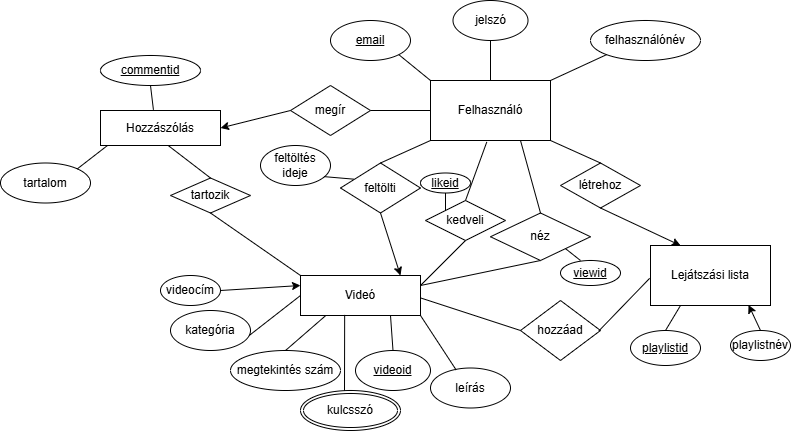

The diagram above was exported from draw.io. Its source (the exported page's mxGraphModel, read from the mxfile embedded in the PNG):
<mxGraphModel dx="1684" dy="1619" grid="1" gridSize="10" guides="1" tooltips="1" connect="1" arrows="0" fold="1" page="1" pageScale="1" pageWidth="850" pageHeight="1100" math="0" shadow="0">
  <root>
    <mxCell id="0" />
    <mxCell id="1" parent="0" />
    <mxCell id="my1LPIIEKHve_dGFL3iY-1" value="Felhasználó" style="rounded=0;whiteSpace=wrap;html=1;" vertex="1" parent="1">
      <mxGeometry x="350" y="70" width="120" height="60" as="geometry" />
    </mxCell>
    <mxCell id="my1LPIIEKHve_dGFL3iY-3" value="&lt;u&gt;email&lt;/u&gt;" style="ellipse;whiteSpace=wrap;html=1;" vertex="1" parent="1">
      <mxGeometry x="250" y="10" width="80" height="40" as="geometry" />
    </mxCell>
    <mxCell id="my1LPIIEKHve_dGFL3iY-4" value="jelszó" style="ellipse;whiteSpace=wrap;html=1;" vertex="1" parent="1">
      <mxGeometry x="372.5" y="-10" width="75" height="40" as="geometry" />
    </mxCell>
    <mxCell id="my1LPIIEKHve_dGFL3iY-5" value="felhasználónév" style="ellipse;whiteSpace=wrap;html=1;" vertex="1" parent="1">
      <mxGeometry x="510" y="10" width="110" height="40" as="geometry" />
    </mxCell>
    <mxCell id="my1LPIIEKHve_dGFL3iY-6" value="" style="endArrow=none;html=1;rounded=0;entryX=1;entryY=1;entryDx=0;entryDy=0;exitX=0;exitY=0;exitDx=0;exitDy=0;" edge="1" parent="1" source="my1LPIIEKHve_dGFL3iY-1" target="my1LPIIEKHve_dGFL3iY-3">
      <mxGeometry width="50" height="50" relative="1" as="geometry">
        <mxPoint x="330" y="100" as="sourcePoint" />
        <mxPoint x="430" y="120" as="targetPoint" />
      </mxGeometry>
    </mxCell>
    <mxCell id="my1LPIIEKHve_dGFL3iY-7" value="" style="endArrow=none;html=1;rounded=0;entryX=0.5;entryY=1;entryDx=0;entryDy=0;exitX=0.5;exitY=0;exitDx=0;exitDy=0;" edge="1" parent="1" source="my1LPIIEKHve_dGFL3iY-1" target="my1LPIIEKHve_dGFL3iY-4">
      <mxGeometry width="50" height="50" relative="1" as="geometry">
        <mxPoint x="330" y="140" as="sourcePoint" />
        <mxPoint x="380" y="90" as="targetPoint" />
      </mxGeometry>
    </mxCell>
    <mxCell id="my1LPIIEKHve_dGFL3iY-8" value="" style="endArrow=none;html=1;rounded=0;entryX=0;entryY=1;entryDx=0;entryDy=0;exitX=1;exitY=0;exitDx=0;exitDy=0;" edge="1" parent="1" source="my1LPIIEKHve_dGFL3iY-1" target="my1LPIIEKHve_dGFL3iY-5">
      <mxGeometry width="50" height="50" relative="1" as="geometry">
        <mxPoint x="440" y="140" as="sourcePoint" />
        <mxPoint x="490" y="90" as="targetPoint" />
      </mxGeometry>
    </mxCell>
    <mxCell id="my1LPIIEKHve_dGFL3iY-9" value="Videó" style="rounded=0;whiteSpace=wrap;html=1;" vertex="1" parent="1">
      <mxGeometry x="220" y="265" width="120" height="40" as="geometry" />
    </mxCell>
    <mxCell id="my1LPIIEKHve_dGFL3iY-10" value="videocím" style="ellipse;whiteSpace=wrap;html=1;" vertex="1" parent="1">
      <mxGeometry x="80" y="265" width="60" height="30" as="geometry" />
    </mxCell>
    <mxCell id="my1LPIIEKHve_dGFL3iY-13" value="kategória" style="ellipse;whiteSpace=wrap;html=1;" vertex="1" parent="1">
      <mxGeometry x="90" y="300" width="80" height="40" as="geometry" />
    </mxCell>
    <mxCell id="my1LPIIEKHve_dGFL3iY-16" value="megtekintés szám" style="ellipse;whiteSpace=wrap;html=1;" vertex="1" parent="1">
      <mxGeometry x="150" y="340" width="110" height="40" as="geometry" />
    </mxCell>
    <mxCell id="my1LPIIEKHve_dGFL3iY-23" value="" style="endArrow=none;html=1;rounded=0;entryX=0.211;entryY=1;entryDx=0;entryDy=0;entryPerimeter=0;exitX=0.5;exitY=0;exitDx=0;exitDy=0;" edge="1" parent="1" source="my1LPIIEKHve_dGFL3iY-16" target="my1LPIIEKHve_dGFL3iY-9">
      <mxGeometry width="50" height="50" relative="1" as="geometry">
        <mxPoint x="140" y="280" as="sourcePoint" />
        <mxPoint x="190" y="230" as="targetPoint" />
      </mxGeometry>
    </mxCell>
    <mxCell id="my1LPIIEKHve_dGFL3iY-24" value="feltölti" style="rhombus;whiteSpace=wrap;html=1;" vertex="1" parent="1">
      <mxGeometry x="260" y="152.5" width="80" height="50" as="geometry" />
    </mxCell>
    <mxCell id="my1LPIIEKHve_dGFL3iY-25" value="" style="endArrow=none;html=1;rounded=0;entryX=0;entryY=1;entryDx=0;entryDy=0;exitX=0.5;exitY=0;exitDx=0;exitDy=0;" edge="1" parent="1" source="my1LPIIEKHve_dGFL3iY-24" target="my1LPIIEKHve_dGFL3iY-1">
      <mxGeometry width="50" height="50" relative="1" as="geometry">
        <mxPoint x="300" y="180" as="sourcePoint" />
        <mxPoint x="350" y="130" as="targetPoint" />
      </mxGeometry>
    </mxCell>
    <mxCell id="my1LPIIEKHve_dGFL3iY-26" value="" style="endArrow=classic;html=1;rounded=0;exitX=0.5;exitY=1;exitDx=0;exitDy=0;entryX=0.833;entryY=0;entryDx=0;entryDy=0;entryPerimeter=0;" edge="1" parent="1" source="my1LPIIEKHve_dGFL3iY-24" target="my1LPIIEKHve_dGFL3iY-9">
      <mxGeometry width="50" height="50" relative="1" as="geometry">
        <mxPoint x="270" y="250" as="sourcePoint" />
        <mxPoint x="240" y="210" as="targetPoint" />
      </mxGeometry>
    </mxCell>
    <mxCell id="my1LPIIEKHve_dGFL3iY-28" value="feltöltés ideje" style="ellipse;whiteSpace=wrap;html=1;" vertex="1" parent="1">
      <mxGeometry x="180" y="135" width="70" height="40" as="geometry" />
    </mxCell>
    <mxCell id="my1LPIIEKHve_dGFL3iY-29" value="" style="endArrow=none;html=1;rounded=0;entryX=0.907;entryY=0.778;entryDx=0;entryDy=0;entryPerimeter=0;exitX=0.165;exitY=0.323;exitDx=0;exitDy=0;exitPerimeter=0;" edge="1" parent="1" source="my1LPIIEKHve_dGFL3iY-24" target="my1LPIIEKHve_dGFL3iY-28">
      <mxGeometry width="50" height="50" relative="1" as="geometry">
        <mxPoint x="250" y="180" as="sourcePoint" />
        <mxPoint x="340" y="200" as="targetPoint" />
      </mxGeometry>
    </mxCell>
    <mxCell id="my1LPIIEKHve_dGFL3iY-30" value="&lt;u&gt;videoid&lt;/u&gt;" style="ellipse;whiteSpace=wrap;html=1;" vertex="1" parent="1">
      <mxGeometry x="275" y="340" width="75" height="40" as="geometry" />
    </mxCell>
    <mxCell id="my1LPIIEKHve_dGFL3iY-31" value="" style="endArrow=none;html=1;rounded=0;entryX=0.75;entryY=1;entryDx=0;entryDy=0;exitX=0.5;exitY=0;exitDx=0;exitDy=0;" edge="1" parent="1" source="my1LPIIEKHve_dGFL3iY-30" target="my1LPIIEKHve_dGFL3iY-9">
      <mxGeometry width="50" height="50" relative="1" as="geometry">
        <mxPoint x="260" y="190" as="sourcePoint" />
        <mxPoint x="310" y="140" as="targetPoint" />
      </mxGeometry>
    </mxCell>
    <mxCell id="my1LPIIEKHve_dGFL3iY-32" value="leírás" style="ellipse;whiteSpace=wrap;html=1;" vertex="1" parent="1">
      <mxGeometry x="350" y="357.5" width="80" height="40" as="geometry" />
    </mxCell>
    <mxCell id="my1LPIIEKHve_dGFL3iY-33" value="" style="endArrow=none;html=1;rounded=0;entryX=0.321;entryY=0.05;entryDx=0;entryDy=0;entryPerimeter=0;exitX=1;exitY=1;exitDx=0;exitDy=0;" edge="1" parent="1" source="my1LPIIEKHve_dGFL3iY-9" target="my1LPIIEKHve_dGFL3iY-32">
      <mxGeometry width="50" height="50" relative="1" as="geometry">
        <mxPoint x="200" y="220" as="sourcePoint" />
        <mxPoint x="250" y="170" as="targetPoint" />
      </mxGeometry>
    </mxCell>
    <mxCell id="my1LPIIEKHve_dGFL3iY-35" value="" style="endArrow=none;html=1;rounded=0;entryX=0.984;entryY=0.625;entryDx=0;entryDy=0;entryPerimeter=0;exitX=0;exitY=0.5;exitDx=0;exitDy=0;" edge="1" parent="1" source="my1LPIIEKHve_dGFL3iY-9" target="my1LPIIEKHve_dGFL3iY-13">
      <mxGeometry width="50" height="50" relative="1" as="geometry">
        <mxPoint x="300" y="270" as="sourcePoint" />
        <mxPoint x="350" y="220" as="targetPoint" />
      </mxGeometry>
    </mxCell>
    <mxCell id="my1LPIIEKHve_dGFL3iY-36" value="" style="endArrow=none;html=1;rounded=0;entryX=0.368;entryY=0.985;entryDx=0;entryDy=0;entryPerimeter=0;exitX=0.44;exitY=0.022;exitDx=0;exitDy=0;exitPerimeter=0;" edge="1" parent="1" source="my1LPIIEKHve_dGFL3iY-73" target="my1LPIIEKHve_dGFL3iY-9">
      <mxGeometry width="50" height="50" relative="1" as="geometry">
        <mxPoint x="260" y="380.0000000000002" as="sourcePoint" />
        <mxPoint x="350" y="320" as="targetPoint" />
      </mxGeometry>
    </mxCell>
    <mxCell id="my1LPIIEKHve_dGFL3iY-37" value="kedveli" style="rhombus;whiteSpace=wrap;html=1;" vertex="1" parent="1">
      <mxGeometry x="345" y="190" width="80" height="40" as="geometry" />
    </mxCell>
    <mxCell id="my1LPIIEKHve_dGFL3iY-42" value="" style="endArrow=none;html=1;rounded=0;entryX=0.5;entryY=1;entryDx=0;entryDy=0;exitX=1;exitY=0.25;exitDx=0;exitDy=0;" edge="1" parent="1" source="my1LPIIEKHve_dGFL3iY-9" target="my1LPIIEKHve_dGFL3iY-37">
      <mxGeometry width="50" height="50" relative="1" as="geometry">
        <mxPoint x="300" y="260" as="sourcePoint" />
        <mxPoint x="350" y="220" as="targetPoint" />
      </mxGeometry>
    </mxCell>
    <mxCell id="my1LPIIEKHve_dGFL3iY-43" value="" style="endArrow=none;html=1;rounded=0;entryX=0.469;entryY=1.025;entryDx=0;entryDy=0;entryPerimeter=0;exitX=0.5;exitY=0;exitDx=0;exitDy=0;" edge="1" parent="1" source="my1LPIIEKHve_dGFL3iY-37" target="my1LPIIEKHve_dGFL3iY-1">
      <mxGeometry width="50" height="50" relative="1" as="geometry">
        <mxPoint x="310" y="250" as="sourcePoint" />
        <mxPoint x="360" y="200" as="targetPoint" />
      </mxGeometry>
    </mxCell>
    <mxCell id="my1LPIIEKHve_dGFL3iY-45" value="Lejátszási lista" style="rounded=0;whiteSpace=wrap;html=1;" vertex="1" parent="1">
      <mxGeometry x="570" y="235" width="120" height="60" as="geometry" />
    </mxCell>
    <mxCell id="my1LPIIEKHve_dGFL3iY-46" value="létrehoz" style="rhombus;whiteSpace=wrap;html=1;" vertex="1" parent="1">
      <mxGeometry x="480" y="152.5" width="80" height="45" as="geometry" />
    </mxCell>
    <mxCell id="my1LPIIEKHve_dGFL3iY-47" value="" style="endArrow=classic;html=1;rounded=0;entryX=0.25;entryY=0;entryDx=0;entryDy=0;exitX=0.5;exitY=1;exitDx=0;exitDy=0;" edge="1" parent="1" source="my1LPIIEKHve_dGFL3iY-46" target="my1LPIIEKHve_dGFL3iY-45">
      <mxGeometry width="50" height="50" relative="1" as="geometry">
        <mxPoint x="520" y="200" as="sourcePoint" />
        <mxPoint x="450" y="130" as="targetPoint" />
      </mxGeometry>
    </mxCell>
    <mxCell id="my1LPIIEKHve_dGFL3iY-48" value="" style="endArrow=none;html=1;rounded=0;entryX=1;entryY=1;entryDx=0;entryDy=0;exitX=0.5;exitY=0;exitDx=0;exitDy=0;" edge="1" parent="1" source="my1LPIIEKHve_dGFL3iY-46" target="my1LPIIEKHve_dGFL3iY-1">
      <mxGeometry width="50" height="50" relative="1" as="geometry">
        <mxPoint x="470" y="150" as="sourcePoint" />
        <mxPoint x="520" y="100" as="targetPoint" />
      </mxGeometry>
    </mxCell>
    <mxCell id="my1LPIIEKHve_dGFL3iY-49" value="hozzáad" style="rhombus;whiteSpace=wrap;html=1;" vertex="1" parent="1">
      <mxGeometry x="440" y="290" width="80" height="60" as="geometry" />
    </mxCell>
    <mxCell id="my1LPIIEKHve_dGFL3iY-50" value="" style="endArrow=none;html=1;rounded=0;exitX=1.005;exitY=0.565;exitDx=0;exitDy=0;exitPerimeter=0;entryX=0;entryY=0.5;entryDx=0;entryDy=0;" edge="1" parent="1" source="my1LPIIEKHve_dGFL3iY-9" target="my1LPIIEKHve_dGFL3iY-49">
      <mxGeometry width="50" height="50" relative="1" as="geometry">
        <mxPoint x="300" y="270" as="sourcePoint" />
        <mxPoint x="350" y="220" as="targetPoint" />
      </mxGeometry>
    </mxCell>
    <mxCell id="my1LPIIEKHve_dGFL3iY-52" value="" style="endArrow=none;html=1;rounded=0;exitX=0.981;exitY=0.505;exitDx=0;exitDy=0;exitPerimeter=0;entryX=-0.007;entryY=0.547;entryDx=0;entryDy=0;entryPerimeter=0;" edge="1" parent="1" source="my1LPIIEKHve_dGFL3iY-49" target="my1LPIIEKHve_dGFL3iY-45">
      <mxGeometry width="50" height="50" relative="1" as="geometry">
        <mxPoint x="320" y="290" as="sourcePoint" />
        <mxPoint x="540" y="260" as="targetPoint" />
      </mxGeometry>
    </mxCell>
    <mxCell id="my1LPIIEKHve_dGFL3iY-53" value="playlistnév" style="ellipse;whiteSpace=wrap;html=1;" vertex="1" parent="1">
      <mxGeometry x="650" y="320" width="60" height="30" as="geometry" />
    </mxCell>
    <mxCell id="my1LPIIEKHve_dGFL3iY-54" value="&lt;u&gt;playlistid&lt;/u&gt;" style="ellipse;whiteSpace=wrap;html=1;" vertex="1" parent="1">
      <mxGeometry x="550" y="320" width="70" height="35" as="geometry" />
    </mxCell>
    <mxCell id="my1LPIIEKHve_dGFL3iY-55" value="" style="endArrow=none;html=1;rounded=0;entryX=0.25;entryY=1;entryDx=0;entryDy=0;exitX=0.5;exitY=0;exitDx=0;exitDy=0;" edge="1" parent="1" source="my1LPIIEKHve_dGFL3iY-54" target="my1LPIIEKHve_dGFL3iY-45">
      <mxGeometry width="50" height="50" relative="1" as="geometry">
        <mxPoint x="390" y="380" as="sourcePoint" />
        <mxPoint x="440" y="330" as="targetPoint" />
      </mxGeometry>
    </mxCell>
    <mxCell id="my1LPIIEKHve_dGFL3iY-56" value="" style="endArrow=classic;html=1;rounded=0;entryX=0.817;entryY=0.99;entryDx=0;entryDy=0;entryPerimeter=0;exitX=0.5;exitY=0;exitDx=0;exitDy=0;" edge="1" parent="1" source="my1LPIIEKHve_dGFL3iY-53" target="my1LPIIEKHve_dGFL3iY-45">
      <mxGeometry width="50" height="50" relative="1" as="geometry">
        <mxPoint x="655" y="410" as="sourcePoint" />
        <mxPoint x="705" y="360" as="targetPoint" />
      </mxGeometry>
    </mxCell>
    <mxCell id="my1LPIIEKHve_dGFL3iY-57" value="" style="endArrow=classic;html=1;rounded=0;entryX=0;entryY=0.25;entryDx=0;entryDy=0;exitX=1;exitY=0.5;exitDx=0;exitDy=0;" edge="1" parent="1" source="my1LPIIEKHve_dGFL3iY-10" target="my1LPIIEKHve_dGFL3iY-9">
      <mxGeometry width="50" height="50" relative="1" as="geometry">
        <mxPoint x="320" y="270" as="sourcePoint" />
        <mxPoint x="370" y="220" as="targetPoint" />
      </mxGeometry>
    </mxCell>
    <mxCell id="my1LPIIEKHve_dGFL3iY-59" value="Hozzászólás" style="rounded=0;whiteSpace=wrap;html=1;" vertex="1" parent="1">
      <mxGeometry x="20" y="100" width="120" height="35" as="geometry" />
    </mxCell>
    <mxCell id="my1LPIIEKHve_dGFL3iY-60" value="megír" style="rhombus;whiteSpace=wrap;html=1;" vertex="1" parent="1">
      <mxGeometry x="210" y="75" width="80" height="50" as="geometry" />
    </mxCell>
    <mxCell id="my1LPIIEKHve_dGFL3iY-62" value="" style="endArrow=classic;html=1;rounded=0;entryX=1;entryY=0.5;entryDx=0;entryDy=0;exitX=0;exitY=0.5;exitDx=0;exitDy=0;" edge="1" parent="1" source="my1LPIIEKHve_dGFL3iY-60" target="my1LPIIEKHve_dGFL3iY-59">
      <mxGeometry width="50" height="50" relative="1" as="geometry">
        <mxPoint x="380" y="130" as="sourcePoint" />
        <mxPoint x="430" y="80" as="targetPoint" />
      </mxGeometry>
    </mxCell>
    <mxCell id="my1LPIIEKHve_dGFL3iY-63" value="" style="endArrow=none;html=1;rounded=0;entryX=0;entryY=0.5;entryDx=0;entryDy=0;exitX=1;exitY=0.5;exitDx=0;exitDy=0;" edge="1" parent="1" source="my1LPIIEKHve_dGFL3iY-60" target="my1LPIIEKHve_dGFL3iY-1">
      <mxGeometry width="50" height="50" relative="1" as="geometry">
        <mxPoint x="280" y="130" as="sourcePoint" />
        <mxPoint x="330" y="80" as="targetPoint" />
      </mxGeometry>
    </mxCell>
    <mxCell id="my1LPIIEKHve_dGFL3iY-64" value="tartozik" style="rhombus;whiteSpace=wrap;html=1;" vertex="1" parent="1">
      <mxGeometry x="90" y="167.5" width="80" height="35" as="geometry" />
    </mxCell>
    <mxCell id="my1LPIIEKHve_dGFL3iY-65" value="" style="endArrow=none;html=1;rounded=0;entryX=0.564;entryY=1;entryDx=0;entryDy=0;entryPerimeter=0;exitX=0.5;exitY=0;exitDx=0;exitDy=0;" edge="1" parent="1" source="my1LPIIEKHve_dGFL3iY-64" target="my1LPIIEKHve_dGFL3iY-59">
      <mxGeometry width="50" height="50" relative="1" as="geometry">
        <mxPoint x="290" y="160" as="sourcePoint" />
        <mxPoint x="340" y="110" as="targetPoint" />
      </mxGeometry>
    </mxCell>
    <mxCell id="my1LPIIEKHve_dGFL3iY-66" value="" style="endArrow=none;html=1;rounded=0;entryX=0.5;entryY=1;entryDx=0;entryDy=0;exitX=0;exitY=0;exitDx=0;exitDy=0;" edge="1" parent="1" source="my1LPIIEKHve_dGFL3iY-9" target="my1LPIIEKHve_dGFL3iY-64">
      <mxGeometry width="50" height="50" relative="1" as="geometry">
        <mxPoint x="180" y="260" as="sourcePoint" />
        <mxPoint x="230" y="210" as="targetPoint" />
      </mxGeometry>
    </mxCell>
    <mxCell id="my1LPIIEKHve_dGFL3iY-68" value="néz" style="rhombus;whiteSpace=wrap;html=1;" vertex="1" parent="1">
      <mxGeometry x="410" y="202.5" width="100" height="47.5" as="geometry" />
    </mxCell>
    <mxCell id="my1LPIIEKHve_dGFL3iY-69" value="" style="endArrow=none;html=1;rounded=0;entryX=0.5;entryY=0;entryDx=0;entryDy=0;exitX=0.75;exitY=1;exitDx=0;exitDy=0;" edge="1" parent="1" source="my1LPIIEKHve_dGFL3iY-1" target="my1LPIIEKHve_dGFL3iY-68">
      <mxGeometry width="50" height="50" relative="1" as="geometry">
        <mxPoint x="310" y="210" as="sourcePoint" />
        <mxPoint x="360" y="160" as="targetPoint" />
      </mxGeometry>
    </mxCell>
    <mxCell id="my1LPIIEKHve_dGFL3iY-70" value="" style="endArrow=none;html=1;rounded=0;entryX=0.5;entryY=1;entryDx=0;entryDy=0;exitX=1;exitY=0.25;exitDx=0;exitDy=0;" edge="1" parent="1" source="my1LPIIEKHve_dGFL3iY-9" target="my1LPIIEKHve_dGFL3iY-68">
      <mxGeometry width="50" height="50" relative="1" as="geometry">
        <mxPoint x="496.69915792954976" y="365.08104814414787" as="sourcePoint" />
        <mxPoint x="410" y="210" as="targetPoint" />
      </mxGeometry>
    </mxCell>
    <mxCell id="my1LPIIEKHve_dGFL3iY-71" value="&lt;u&gt;commentid&lt;/u&gt;" style="ellipse;whiteSpace=wrap;html=1;" vertex="1" parent="1">
      <mxGeometry x="20" y="45" width="100" height="30" as="geometry" />
    </mxCell>
    <mxCell id="my1LPIIEKHve_dGFL3iY-72" value="" style="endArrow=none;html=1;rounded=0;entryX=0.5;entryY=1;entryDx=0;entryDy=0;exitX=0.441;exitY=-0.021;exitDx=0;exitDy=0;exitPerimeter=0;" edge="1" parent="1" source="my1LPIIEKHve_dGFL3iY-59" target="my1LPIIEKHve_dGFL3iY-71">
      <mxGeometry width="50" height="50" relative="1" as="geometry">
        <mxPoint x="-10" y="10" as="sourcePoint" />
        <mxPoint x="40" y="-40" as="targetPoint" />
      </mxGeometry>
    </mxCell>
    <mxCell id="my1LPIIEKHve_dGFL3iY-73" value="kulcsszó" style="ellipse;shape=doubleEllipse;margin=3;whiteSpace=wrap;html=1;align=center;" vertex="1" parent="1">
      <mxGeometry x="220" y="380" width="100" height="40" as="geometry" />
    </mxCell>
    <mxCell id="my1LPIIEKHve_dGFL3iY-74" value="tartalom" style="ellipse;whiteSpace=wrap;html=1;align=center;" vertex="1" parent="1">
      <mxGeometry x="-80" y="152.5" width="90" height="40" as="geometry" />
    </mxCell>
    <mxCell id="my1LPIIEKHve_dGFL3iY-77" value="" style="endArrow=none;html=1;rounded=0;entryX=0.054;entryY=1.011;entryDx=0;entryDy=0;entryPerimeter=0;exitX=1;exitY=0;exitDx=0;exitDy=0;" edge="1" parent="1" source="my1LPIIEKHve_dGFL3iY-74" target="my1LPIIEKHve_dGFL3iY-59">
      <mxGeometry width="50" height="50" relative="1" as="geometry">
        <mxPoint x="-30" y="180" as="sourcePoint" />
        <mxPoint x="20" y="130" as="targetPoint" />
      </mxGeometry>
    </mxCell>
    <mxCell id="my1LPIIEKHve_dGFL3iY-78" value="&lt;u&gt;likeid&lt;/u&gt;" style="ellipse;whiteSpace=wrap;html=1;" vertex="1" parent="1">
      <mxGeometry x="340" y="162.5" width="50" height="20" as="geometry" />
    </mxCell>
    <mxCell id="my1LPIIEKHve_dGFL3iY-79" value="" style="endArrow=none;html=1;rounded=0;entryX=0.5;entryY=1;entryDx=0;entryDy=0;exitX=0;exitY=0;exitDx=0;exitDy=0;" edge="1" parent="1" source="my1LPIIEKHve_dGFL3iY-37" target="my1LPIIEKHve_dGFL3iY-78">
      <mxGeometry width="50" height="50" relative="1" as="geometry">
        <mxPoint x="280" y="280" as="sourcePoint" />
        <mxPoint x="330" y="230" as="targetPoint" />
      </mxGeometry>
    </mxCell>
    <mxCell id="my1LPIIEKHve_dGFL3iY-82" value="&lt;u&gt;viewid&lt;/u&gt;" style="ellipse;whiteSpace=wrap;html=1;" vertex="1" parent="1">
      <mxGeometry x="480" y="250" width="60" height="25" as="geometry" />
    </mxCell>
    <mxCell id="my1LPIIEKHve_dGFL3iY-83" value="" style="endArrow=none;html=1;rounded=0;entryX=1;entryY=1;entryDx=0;entryDy=0;" edge="1" parent="1" target="my1LPIIEKHve_dGFL3iY-68">
      <mxGeometry width="50" height="50" relative="1" as="geometry">
        <mxPoint x="500" y="250" as="sourcePoint" />
        <mxPoint x="330" y="240" as="targetPoint" />
      </mxGeometry>
    </mxCell>
  </root>
</mxGraphModel>